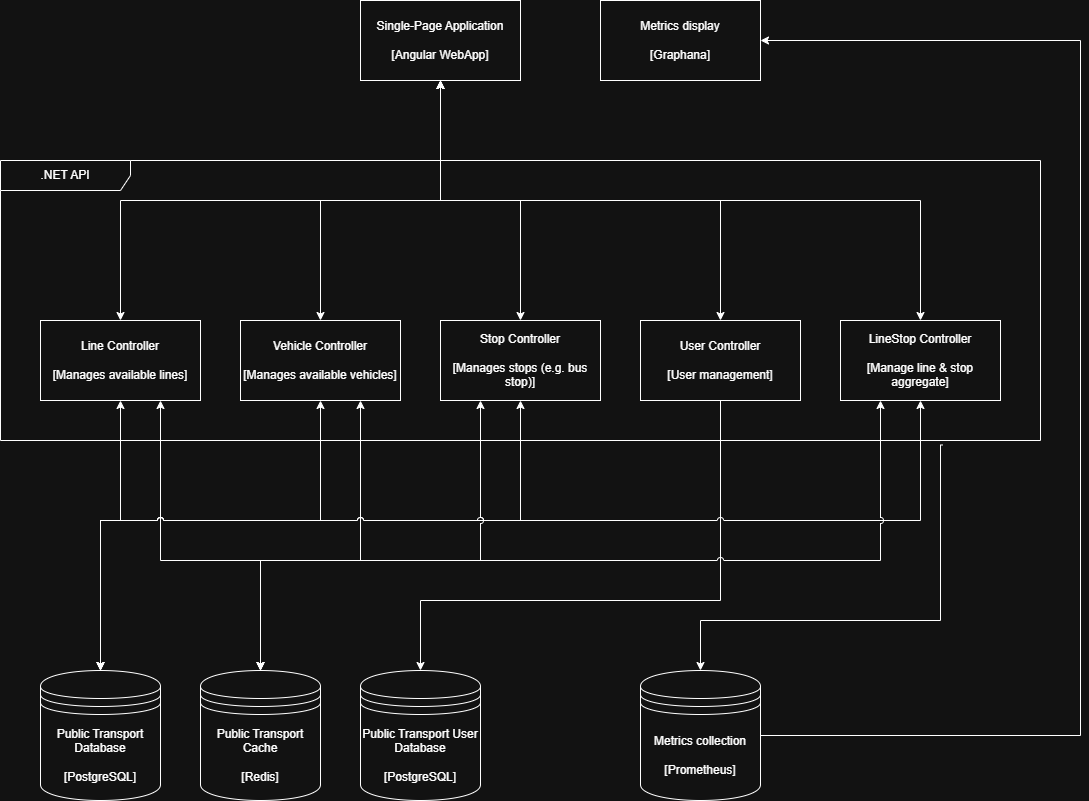

The diagram above was exported from draw.io. Its source (the exported page's mxGraphModel, read from the mxfile embedded in the PNG):
<mxGraphModel dx="3761" dy="1201" grid="1" gridSize="10" guides="1" tooltips="1" connect="1" arrows="1" fold="1" page="1" pageScale="1" pageWidth="827" pageHeight="1169" math="0" shadow="0">
  <root>
    <mxCell id="0" />
    <mxCell id="1" parent="0" />
    <mxCell id="humSipDslBax_d7RbI6V-16" edge="1" parent="1" source="humSipDslBax_d7RbI6V-2" style="edgeStyle=orthogonalEdgeStyle;rounded=0;orthogonalLoop=1;jettySize=auto;html=1;exitX=0.5;exitY=1;exitDx=0;exitDy=0;entryX=0.5;entryY=0;entryDx=0;entryDy=0;startArrow=classic;startFill=1;" target="humSipDslBax_d7RbI6V-4">
      <mxGeometry relative="1" as="geometry" />
    </mxCell>
    <mxCell id="humSipDslBax_d7RbI6V-17" edge="1" parent="1" source="humSipDslBax_d7RbI6V-2" style="edgeStyle=orthogonalEdgeStyle;rounded=0;orthogonalLoop=1;jettySize=auto;html=1;exitX=0.5;exitY=1;exitDx=0;exitDy=0;entryX=0.5;entryY=0;entryDx=0;entryDy=0;startArrow=classic;startFill=1;" target="humSipDslBax_d7RbI6V-5">
      <mxGeometry relative="1" as="geometry" />
    </mxCell>
    <mxCell id="humSipDslBax_d7RbI6V-18" edge="1" parent="1" source="humSipDslBax_d7RbI6V-2" style="edgeStyle=orthogonalEdgeStyle;rounded=0;orthogonalLoop=1;jettySize=auto;html=1;exitX=0.5;exitY=1;exitDx=0;exitDy=0;entryX=0.5;entryY=0;entryDx=0;entryDy=0;startArrow=classic;startFill=1;" target="humSipDslBax_d7RbI6V-6">
      <mxGeometry relative="1" as="geometry" />
    </mxCell>
    <mxCell id="humSipDslBax_d7RbI6V-19" edge="1" parent="1" source="humSipDslBax_d7RbI6V-2" style="edgeStyle=orthogonalEdgeStyle;rounded=0;orthogonalLoop=1;jettySize=auto;html=1;exitX=0.5;exitY=1;exitDx=0;exitDy=0;entryX=0.5;entryY=0;entryDx=0;entryDy=0;startArrow=classic;startFill=1;" target="humSipDslBax_d7RbI6V-7">
      <mxGeometry relative="1" as="geometry" />
    </mxCell>
    <mxCell id="inm_ioOFMA6ZNx6NHYbO-2" edge="1" parent="1" source="humSipDslBax_d7RbI6V-2" style="edgeStyle=orthogonalEdgeStyle;rounded=0;orthogonalLoop=1;jettySize=auto;html=1;exitX=0.5;exitY=1;exitDx=0;exitDy=0;entryX=0.5;entryY=0;entryDx=0;entryDy=0;startArrow=classic;startFill=1;" target="inm_ioOFMA6ZNx6NHYbO-1">
      <mxGeometry relative="1" as="geometry" />
    </mxCell>
    <mxCell id="humSipDslBax_d7RbI6V-2" parent="1" style="rounded=0;whiteSpace=wrap;html=1;" value="Single-Page Application&lt;div&gt;&lt;br&gt;&lt;/div&gt;&lt;div&gt;[Angular WebApp]&lt;/div&gt;" vertex="1">
      <mxGeometry height="80" width="160" x="-440" y="40" as="geometry" />
    </mxCell>
    <mxCell id="humSipDslBax_d7RbI6V-22" edge="1" parent="1" source="humSipDslBax_d7RbI6V-4" style="edgeStyle=orthogonalEdgeStyle;rounded=0;orthogonalLoop=1;jettySize=auto;html=1;exitX=0.5;exitY=1;exitDx=0;exitDy=0;entryX=0.5;entryY=0;entryDx=0;entryDy=0;startArrow=classic;startFill=1;jumpStyle=arc;" target="humSipDslBax_d7RbI6V-11">
      <mxGeometry relative="1" as="geometry">
        <Array as="points">
          <mxPoint x="-680" y="560" />
          <mxPoint x="-700" y="560" />
        </Array>
      </mxGeometry>
    </mxCell>
    <mxCell id="humSipDslBax_d7RbI6V-30" edge="1" parent="1" source="humSipDslBax_d7RbI6V-4" style="edgeStyle=orthogonalEdgeStyle;rounded=0;orthogonalLoop=1;jettySize=auto;html=1;exitX=0.75;exitY=1;exitDx=0;exitDy=0;entryX=0.5;entryY=0;entryDx=0;entryDy=0;startArrow=classic;startFill=1;jumpStyle=arc;" target="humSipDslBax_d7RbI6V-10">
      <mxGeometry relative="1" as="geometry">
        <Array as="points">
          <mxPoint x="-640" y="600" />
          <mxPoint x="-540" y="600" />
        </Array>
      </mxGeometry>
    </mxCell>
    <mxCell id="humSipDslBax_d7RbI6V-4" parent="1" style="rounded=0;whiteSpace=wrap;html=1;" value="Line Controller&lt;div&gt;&lt;br&gt;&lt;/div&gt;&lt;div&gt;[Manages available lines]&lt;/div&gt;" vertex="1">
      <mxGeometry height="80" width="160" x="-760" y="360" as="geometry" />
    </mxCell>
    <mxCell id="humSipDslBax_d7RbI6V-23" edge="1" parent="1" source="humSipDslBax_d7RbI6V-5" style="edgeStyle=orthogonalEdgeStyle;rounded=0;orthogonalLoop=1;jettySize=auto;html=1;exitX=0.5;exitY=1;exitDx=0;exitDy=0;entryX=0.5;entryY=0;entryDx=0;entryDy=0;startArrow=classic;startFill=1;jumpStyle=arc;" target="humSipDslBax_d7RbI6V-11">
      <mxGeometry relative="1" as="geometry">
        <Array as="points">
          <mxPoint x="-480" y="560" />
          <mxPoint x="-700" y="560" />
        </Array>
      </mxGeometry>
    </mxCell>
    <mxCell id="humSipDslBax_d7RbI6V-29" edge="1" parent="1" source="humSipDslBax_d7RbI6V-5" style="edgeStyle=orthogonalEdgeStyle;rounded=0;orthogonalLoop=1;jettySize=auto;html=1;exitX=0.75;exitY=1;exitDx=0;exitDy=0;entryX=0.5;entryY=0;entryDx=0;entryDy=0;startArrow=classic;startFill=1;jumpStyle=arc;" target="humSipDslBax_d7RbI6V-10">
      <mxGeometry relative="1" as="geometry">
        <Array as="points">
          <mxPoint x="-440" y="600" />
          <mxPoint x="-540" y="600" />
        </Array>
      </mxGeometry>
    </mxCell>
    <mxCell id="humSipDslBax_d7RbI6V-5" parent="1" style="rounded=0;whiteSpace=wrap;html=1;" value="Vehicle Controller&lt;div&gt;&lt;br&gt;&lt;/div&gt;&lt;div&gt;[Manages available vehicles]&lt;/div&gt;" vertex="1">
      <mxGeometry height="80" width="160" x="-560" y="360" as="geometry" />
    </mxCell>
    <mxCell id="humSipDslBax_d7RbI6V-24" edge="1" parent="1" source="humSipDslBax_d7RbI6V-6" style="edgeStyle=orthogonalEdgeStyle;rounded=0;orthogonalLoop=1;jettySize=auto;html=1;exitX=0.5;exitY=1;exitDx=0;exitDy=0;entryX=0.5;entryY=0;entryDx=0;entryDy=0;startArrow=classic;startFill=1;jumpStyle=arc;" target="humSipDslBax_d7RbI6V-11">
      <mxGeometry relative="1" as="geometry">
        <Array as="points">
          <mxPoint x="-280" y="560" />
          <mxPoint x="-700" y="560" />
        </Array>
      </mxGeometry>
    </mxCell>
    <mxCell id="humSipDslBax_d7RbI6V-31" edge="1" parent="1" source="humSipDslBax_d7RbI6V-6" style="edgeStyle=orthogonalEdgeStyle;rounded=0;orthogonalLoop=1;jettySize=auto;html=1;exitX=0.25;exitY=1;exitDx=0;exitDy=0;entryX=0.5;entryY=0;entryDx=0;entryDy=0;startArrow=classic;startFill=1;jumpStyle=arc;" target="humSipDslBax_d7RbI6V-10">
      <mxGeometry relative="1" as="geometry">
        <Array as="points">
          <mxPoint x="-320" y="600" />
          <mxPoint x="-540" y="600" />
        </Array>
      </mxGeometry>
    </mxCell>
    <mxCell id="humSipDslBax_d7RbI6V-6" parent="1" style="rounded=0;whiteSpace=wrap;html=1;" value="Stop Controller&lt;div&gt;&lt;br&gt;&lt;/div&gt;&lt;div&gt;[Manages stops (e.g. bus stop)]&lt;/div&gt;" vertex="1">
      <mxGeometry height="80" width="160" x="-360" y="360" as="geometry" />
    </mxCell>
    <mxCell id="humSipDslBax_d7RbI6V-25" edge="1" parent="1" source="humSipDslBax_d7RbI6V-7" style="edgeStyle=orthogonalEdgeStyle;rounded=0;orthogonalLoop=1;jettySize=auto;html=1;exitX=0.5;exitY=1;exitDx=0;exitDy=0;entryX=0.5;entryY=0;entryDx=0;entryDy=0;jumpStyle=arc;" target="humSipDslBax_d7RbI6V-12">
      <mxGeometry relative="1" as="geometry">
        <Array as="points">
          <mxPoint x="-80" y="640" />
          <mxPoint x="-380" y="640" />
        </Array>
      </mxGeometry>
    </mxCell>
    <mxCell id="humSipDslBax_d7RbI6V-7" parent="1" style="rounded=0;whiteSpace=wrap;html=1;" value="User Controller&lt;div&gt;&lt;br&gt;&lt;/div&gt;&lt;div&gt;[User management]&lt;/div&gt;" vertex="1">
      <mxGeometry height="80" width="160" x="-160" y="360" as="geometry" />
    </mxCell>
    <mxCell id="humSipDslBax_d7RbI6V-10" parent="1" style="shape=datastore;whiteSpace=wrap;html=1;" value="Public Transport Cache&lt;div&gt;&lt;br&gt;&lt;/div&gt;&lt;div&gt;[Redis]&lt;/div&gt;" vertex="1">
      <mxGeometry height="130" width="120" x="-600" y="710" as="geometry" />
    </mxCell>
    <mxCell id="humSipDslBax_d7RbI6V-11" parent="1" style="shape=datastore;whiteSpace=wrap;html=1;" value="Public Transport Database&lt;div&gt;&lt;br&gt;&lt;/div&gt;&lt;div&gt;[PostgreSQL]&lt;/div&gt;" vertex="1">
      <mxGeometry height="130" width="120" x="-760" y="710" as="geometry" />
    </mxCell>
    <mxCell id="humSipDslBax_d7RbI6V-12" parent="1" style="shape=datastore;whiteSpace=wrap;html=1;" value="Public Transport User Database&lt;div&gt;&lt;br&gt;&lt;/div&gt;&lt;div&gt;[PostgreSQL]&lt;/div&gt;" vertex="1">
      <mxGeometry height="130" width="120" x="-440" y="710" as="geometry" />
    </mxCell>
    <mxCell id="humSipDslBax_d7RbI6V-33" edge="1" parent="1" source="humSipDslBax_d7RbI6V-13" style="edgeStyle=orthogonalEdgeStyle;rounded=0;orthogonalLoop=1;jettySize=auto;html=1;exitX=1;exitY=0.5;exitDx=0;exitDy=0;entryX=1;entryY=0.5;entryDx=0;entryDy=0;" target="humSipDslBax_d7RbI6V-15">
      <mxGeometry relative="1" as="geometry">
        <Array as="points">
          <mxPoint x="280" y="775" />
          <mxPoint x="280" y="80" />
        </Array>
      </mxGeometry>
    </mxCell>
    <mxCell id="humSipDslBax_d7RbI6V-13" parent="1" style="shape=datastore;whiteSpace=wrap;html=1;" value="Metrics collection&lt;div&gt;&lt;br&gt;&lt;/div&gt;&lt;div&gt;[Prometheus]&lt;/div&gt;" vertex="1">
      <mxGeometry height="130" width="120" x="-160" y="710" as="geometry" />
    </mxCell>
    <mxCell id="humSipDslBax_d7RbI6V-15" parent="1" style="rounded=0;whiteSpace=wrap;html=1;" value="Metrics display&lt;div&gt;&lt;br&gt;&lt;/div&gt;&lt;div&gt;[Graphana]&lt;/div&gt;" vertex="1">
      <mxGeometry height="80" width="160" x="-200" y="40" as="geometry" />
    </mxCell>
    <mxCell id="humSipDslBax_d7RbI6V-20" parent="1" style="shape=umlFrame;whiteSpace=wrap;html=1;pointerEvents=0;width=130;height=30;" value=".NET API" vertex="1">
      <mxGeometry height="280" width="1040" x="-800" y="200" as="geometry" />
    </mxCell>
    <mxCell id="humSipDslBax_d7RbI6V-32" edge="1" parent="1" source="humSipDslBax_d7RbI6V-13" style="edgeStyle=orthogonalEdgeStyle;rounded=0;orthogonalLoop=1;jettySize=auto;html=1;exitX=0.5;exitY=0;exitDx=0;exitDy=0;entryX=0.906;entryY=1.016;entryDx=0;entryDy=0;entryPerimeter=0;startArrow=classic;startFill=1;endArrow=none;endFill=0;" target="humSipDslBax_d7RbI6V-20">
      <mxGeometry relative="1" as="geometry">
        <Array as="points">
          <mxPoint x="-100" y="660" />
          <mxPoint x="140" y="660" />
          <mxPoint x="140" y="484" />
        </Array>
      </mxGeometry>
    </mxCell>
    <mxCell id="inm_ioOFMA6ZNx6NHYbO-3" edge="1" parent="1" source="inm_ioOFMA6ZNx6NHYbO-1" style="edgeStyle=orthogonalEdgeStyle;rounded=0;orthogonalLoop=1;jettySize=auto;html=1;exitX=0.5;exitY=1;exitDx=0;exitDy=0;entryX=0.5;entryY=0;entryDx=0;entryDy=0;startArrow=classic;startFill=1;jumpStyle=arc;" target="humSipDslBax_d7RbI6V-11">
      <mxGeometry relative="1" as="geometry">
        <Array as="points">
          <mxPoint x="120" y="560" />
          <mxPoint x="-700" y="560" />
        </Array>
      </mxGeometry>
    </mxCell>
    <mxCell id="inm_ioOFMA6ZNx6NHYbO-4" edge="1" parent="1" source="inm_ioOFMA6ZNx6NHYbO-1" style="edgeStyle=orthogonalEdgeStyle;rounded=0;orthogonalLoop=1;jettySize=auto;html=1;exitX=0.25;exitY=1;exitDx=0;exitDy=0;entryX=0.5;entryY=0;entryDx=0;entryDy=0;startArrow=classic;startFill=1;jumpStyle=arc;" target="humSipDslBax_d7RbI6V-10">
      <mxGeometry relative="1" as="geometry">
        <Array as="points">
          <mxPoint x="80" y="600" />
          <mxPoint x="-540" y="600" />
        </Array>
      </mxGeometry>
    </mxCell>
    <mxCell id="inm_ioOFMA6ZNx6NHYbO-1" parent="1" style="rounded=0;whiteSpace=wrap;html=1;" value="LineStop Controller&lt;div&gt;&lt;br&gt;&lt;/div&gt;&lt;div&gt;[Manage line &amp;amp; stop aggregate]&lt;/div&gt;" vertex="1">
      <mxGeometry height="80" width="160" x="40" y="360" as="geometry" />
    </mxCell>
  </root>
</mxGraphModel>